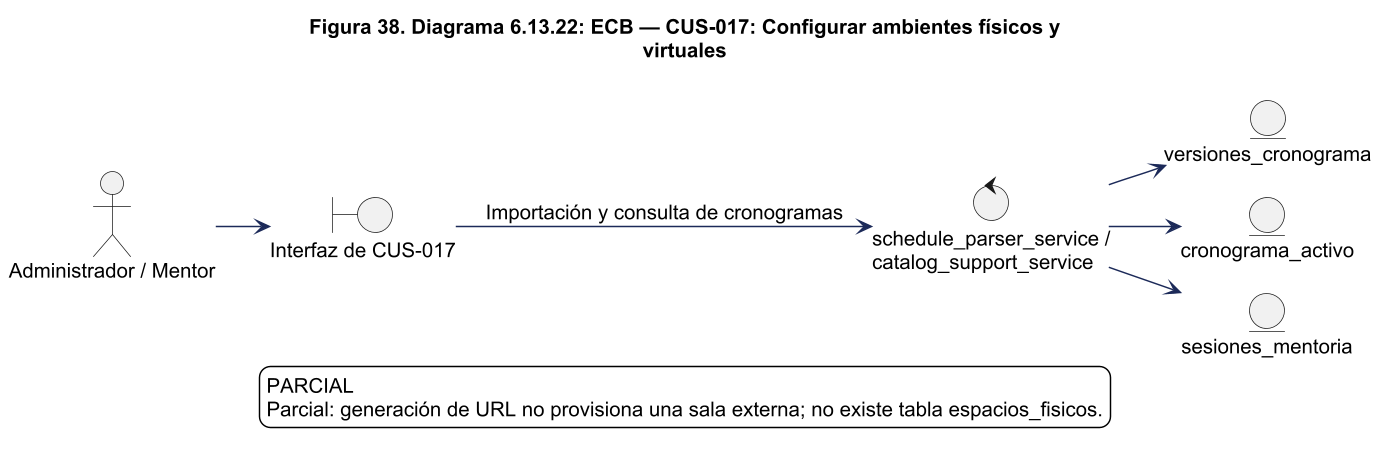

The diagram above was rendered by PlantUML. Its source (embedded in the PNG):
@startuml
!pragma layout smetana
skinparam backgroundColor white
skinparam shadowing false
skinparam defaultFontName Arial
skinparam defaultFontSize 14
skinparam ArrowColor #1C2A59
skinparam packageStyle rectangle
skinparam wrapWidth 220
skinparam maxMessageSize 260
skinparam dpi 140
title Figura 38. Diagrama 6.13.22: ECB — CUS-017: Configurar ambientes físicos y\nvirtuales
left to right direction
actor "Administrador / Mentor" as actor
boundary "Interfaz de CUS-017" as ui
control "schedule_parser_service / catalog_support_service" as control
actor --> ui
ui --> control : Importación y consulta de cronogramas
entity "versiones_cronograma" as e0
control --> e0
entity "cronograma_activo" as e1
control --> e1
entity "sesiones_mentoria" as e2
control --> e2

legend bottom
PARCIAL
Parcial: generación de URL no provisiona una sala externa; no existe tabla espacios_fisicos.
endlegend

@enduml